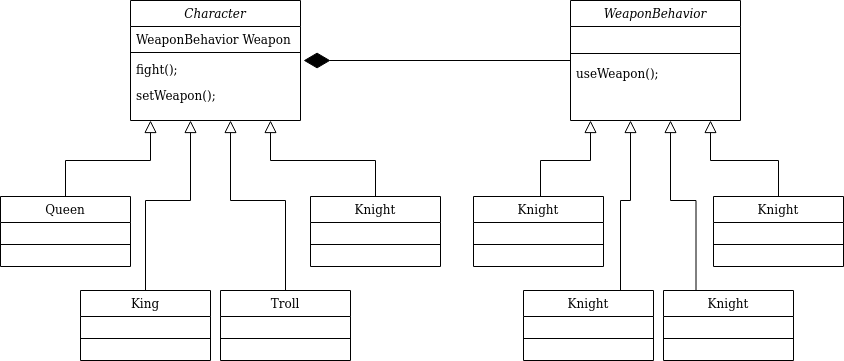

The diagram above was exported from draw.io. Its source (the exported page's mxGraphModel, read from the mxfile embedded in the PNG):
<mxGraphModel dx="868" dy="422" grid="1" gridSize="10" guides="1" tooltips="1" connect="1" arrows="1" fold="1" page="1" pageScale="1" pageWidth="827" pageHeight="1169" math="0" shadow="0">
  <root>
    <mxCell id="WIyWlLk6GJQsqaUBKTNV-0" />
    <mxCell id="WIyWlLk6GJQsqaUBKTNV-1" parent="WIyWlLk6GJQsqaUBKTNV-0" />
    <mxCell id="zkfFHV4jXpPFQw0GAbJ--12" value="" style="endArrow=block;endSize=10;endFill=0;shadow=0;strokeWidth=1;rounded=0;edgeStyle=elbowEdgeStyle;elbow=vertical;exitX=0.5;exitY=0;exitDx=0;exitDy=0;" parent="WIyWlLk6GJQsqaUBKTNV-1" source="QP4_lq1lpmHr1IKhVs6x-4" edge="1">
      <mxGeometry width="160" relative="1" as="geometry">
        <mxPoint x="60" y="310" as="sourcePoint" />
        <mxPoint x="200" y="240" as="targetPoint" />
        <Array as="points">
          <mxPoint x="100" y="280" />
          <mxPoint x="140" y="280" />
          <mxPoint x="160" y="280" />
          <mxPoint x="200" y="290" />
          <mxPoint x="200" y="290" />
          <mxPoint x="200" y="310" />
        </Array>
      </mxGeometry>
    </mxCell>
    <mxCell id="zkfFHV4jXpPFQw0GAbJ--16" value="" style="endArrow=block;endSize=10;endFill=0;shadow=0;strokeWidth=1;rounded=0;edgeStyle=elbowEdgeStyle;elbow=vertical;exitX=0.5;exitY=0;exitDx=0;exitDy=0;" parent="WIyWlLk6GJQsqaUBKTNV-1" source="zkfFHV4jXpPFQw0GAbJ--13" edge="1">
      <mxGeometry width="160" relative="1" as="geometry">
        <mxPoint x="210" y="373" as="sourcePoint" />
        <mxPoint x="240" y="240" as="targetPoint" />
        <Array as="points">
          <mxPoint x="220" y="320" />
        </Array>
      </mxGeometry>
    </mxCell>
    <mxCell id="QP4_lq1lpmHr1IKhVs6x-18" value="" style="endArrow=block;endSize=10;endFill=0;shadow=0;strokeWidth=1;rounded=0;edgeStyle=elbowEdgeStyle;elbow=vertical;exitX=0.5;exitY=0;exitDx=0;exitDy=0;" edge="1" parent="WIyWlLk6GJQsqaUBKTNV-1" source="QP4_lq1lpmHr1IKhVs6x-10">
      <mxGeometry width="160" relative="1" as="geometry">
        <mxPoint x="249.99999999999994" y="416.99" as="sourcePoint" />
        <mxPoint x="280" y="240" as="targetPoint" />
        <Array as="points">
          <mxPoint x="335" y="320" />
          <mxPoint x="335" y="320" />
          <mxPoint x="330" y="320" />
        </Array>
      </mxGeometry>
    </mxCell>
    <mxCell id="QP4_lq1lpmHr1IKhVs6x-21" value="" style="endArrow=block;endSize=10;endFill=0;shadow=0;strokeWidth=1;rounded=0;edgeStyle=elbowEdgeStyle;elbow=vertical;exitX=0.5;exitY=0;exitDx=0;exitDy=0;" edge="1" parent="WIyWlLk6GJQsqaUBKTNV-1" source="QP4_lq1lpmHr1IKhVs6x-19">
      <mxGeometry width="160" relative="1" as="geometry">
        <mxPoint x="390" y="420" as="sourcePoint" />
        <mxPoint x="320" y="240" as="targetPoint" />
        <Array as="points">
          <mxPoint x="440" y="280" />
          <mxPoint x="430" y="280" />
        </Array>
      </mxGeometry>
    </mxCell>
    <mxCell id="QP4_lq1lpmHr1IKhVs6x-10" value="Troll" style="swimlane;fontStyle=0;align=center;verticalAlign=top;childLayout=stackLayout;horizontal=1;startSize=26;horizontalStack=0;resizeParent=1;resizeLast=0;collapsible=1;marginBottom=0;rounded=0;shadow=0;strokeWidth=1;" vertex="1" parent="WIyWlLk6GJQsqaUBKTNV-1">
      <mxGeometry x="270" y="410" width="130" height="70" as="geometry">
        <mxRectangle x="340" y="380" width="170" height="26" as="alternateBounds" />
      </mxGeometry>
    </mxCell>
    <mxCell id="QP4_lq1lpmHr1IKhVs6x-11" value="" style="line;html=1;strokeWidth=1;align=left;verticalAlign=middle;spacingTop=-1;spacingLeft=3;spacingRight=3;rotatable=0;labelPosition=right;points=[];portConstraint=eastwest;" vertex="1" parent="QP4_lq1lpmHr1IKhVs6x-10">
      <mxGeometry y="26" width="130" height="44" as="geometry" />
    </mxCell>
    <mxCell id="QP4_lq1lpmHr1IKhVs6x-30" value="useWeapon();" style="text;align=left;verticalAlign=top;spacingLeft=4;spacingRight=4;overflow=hidden;rotatable=0;points=[[0,0.5],[1,0.5]];portConstraint=eastwest;" vertex="1" parent="WIyWlLk6GJQsqaUBKTNV-1">
      <mxGeometry x="620" y="180" width="170" height="26" as="geometry" />
    </mxCell>
    <mxCell id="QP4_lq1lpmHr1IKhVs6x-33" value="" style="endArrow=diamondThin;endFill=1;endSize=24;html=1;entryX=1.018;entryY=0.154;entryDx=0;entryDy=0;exitX=0;exitY=0.5;exitDx=0;exitDy=0;entryPerimeter=0;" edge="1" parent="WIyWlLk6GJQsqaUBKTNV-1" source="QP4_lq1lpmHr1IKhVs6x-24" target="zkfFHV4jXpPFQw0GAbJ--5">
      <mxGeometry width="160" relative="1" as="geometry">
        <mxPoint x="500" y="193" as="sourcePoint" />
        <mxPoint x="370" y="193" as="targetPoint" />
      </mxGeometry>
    </mxCell>
    <mxCell id="zkfFHV4jXpPFQw0GAbJ--0" value="Character" style="swimlane;fontStyle=2;align=center;verticalAlign=top;childLayout=stackLayout;horizontal=1;startSize=26;horizontalStack=0;resizeParent=1;resizeLast=0;collapsible=1;marginBottom=0;rounded=0;shadow=0;strokeWidth=1;" parent="WIyWlLk6GJQsqaUBKTNV-1" vertex="1">
      <mxGeometry x="180" y="120" width="170" height="120" as="geometry">
        <mxRectangle x="230" y="140" width="160" height="26" as="alternateBounds" />
      </mxGeometry>
    </mxCell>
    <mxCell id="zkfFHV4jXpPFQw0GAbJ--1" value="WeaponBehavior Weapon" style="text;align=left;verticalAlign=top;spacingLeft=4;spacingRight=4;overflow=hidden;rotatable=0;points=[[0,0.5],[1,0.5]];portConstraint=eastwest;" parent="zkfFHV4jXpPFQw0GAbJ--0" vertex="1">
      <mxGeometry y="26" width="170" height="22" as="geometry" />
    </mxCell>
    <mxCell id="zkfFHV4jXpPFQw0GAbJ--4" value="" style="line;html=1;strokeWidth=1;align=left;verticalAlign=middle;spacingTop=-1;spacingLeft=3;spacingRight=3;rotatable=0;labelPosition=right;points=[];portConstraint=eastwest;" parent="zkfFHV4jXpPFQw0GAbJ--0" vertex="1">
      <mxGeometry y="48" width="170" height="8" as="geometry" />
    </mxCell>
    <mxCell id="zkfFHV4jXpPFQw0GAbJ--5" value="fight();" style="text;align=left;verticalAlign=top;spacingLeft=4;spacingRight=4;overflow=hidden;rotatable=0;points=[[0,0.5],[1,0.5]];portConstraint=eastwest;" parent="zkfFHV4jXpPFQw0GAbJ--0" vertex="1">
      <mxGeometry y="56" width="170" height="26" as="geometry" />
    </mxCell>
    <mxCell id="QP4_lq1lpmHr1IKhVs6x-22" value="setWeapon();" style="text;align=left;verticalAlign=top;spacingLeft=4;spacingRight=4;overflow=hidden;rotatable=0;points=[[0,0.5],[1,0.5]];portConstraint=eastwest;" vertex="1" parent="zkfFHV4jXpPFQw0GAbJ--0">
      <mxGeometry y="82" width="170" height="26" as="geometry" />
    </mxCell>
    <mxCell id="QP4_lq1lpmHr1IKhVs6x-19" value="Knight" style="swimlane;fontStyle=0;align=center;verticalAlign=top;childLayout=stackLayout;horizontal=1;startSize=26;horizontalStack=0;resizeParent=1;resizeLast=0;collapsible=1;marginBottom=0;rounded=0;shadow=0;strokeWidth=1;" vertex="1" parent="WIyWlLk6GJQsqaUBKTNV-1">
      <mxGeometry x="360" y="316" width="130" height="70" as="geometry">
        <mxRectangle x="340" y="380" width="170" height="26" as="alternateBounds" />
      </mxGeometry>
    </mxCell>
    <mxCell id="QP4_lq1lpmHr1IKhVs6x-20" value="" style="line;html=1;strokeWidth=1;align=left;verticalAlign=middle;spacingTop=-1;spacingLeft=3;spacingRight=3;rotatable=0;labelPosition=right;points=[];portConstraint=eastwest;" vertex="1" parent="QP4_lq1lpmHr1IKhVs6x-19">
      <mxGeometry y="26" width="130" height="44" as="geometry" />
    </mxCell>
    <mxCell id="QP4_lq1lpmHr1IKhVs6x-4" value="Queen" style="swimlane;fontStyle=0;align=center;verticalAlign=top;childLayout=stackLayout;horizontal=1;startSize=26;horizontalStack=0;resizeParent=1;resizeLast=0;collapsible=1;marginBottom=0;rounded=0;shadow=0;strokeWidth=1;" vertex="1" parent="WIyWlLk6GJQsqaUBKTNV-1">
      <mxGeometry x="50" y="316" width="130" height="70" as="geometry">
        <mxRectangle x="340" y="380" width="170" height="26" as="alternateBounds" />
      </mxGeometry>
    </mxCell>
    <mxCell id="QP4_lq1lpmHr1IKhVs6x-5" value="" style="line;html=1;strokeWidth=1;align=left;verticalAlign=middle;spacingTop=-1;spacingLeft=3;spacingRight=3;rotatable=0;labelPosition=right;points=[];portConstraint=eastwest;" vertex="1" parent="QP4_lq1lpmHr1IKhVs6x-4">
      <mxGeometry y="26" width="130" height="44" as="geometry" />
    </mxCell>
    <mxCell id="zkfFHV4jXpPFQw0GAbJ--13" value="King" style="swimlane;fontStyle=0;align=center;verticalAlign=top;childLayout=stackLayout;horizontal=1;startSize=26;horizontalStack=0;resizeParent=1;resizeLast=0;collapsible=1;marginBottom=0;rounded=0;shadow=0;strokeWidth=1;" parent="WIyWlLk6GJQsqaUBKTNV-1" vertex="1">
      <mxGeometry x="130" y="410" width="130" height="70" as="geometry">
        <mxRectangle x="340" y="380" width="170" height="26" as="alternateBounds" />
      </mxGeometry>
    </mxCell>
    <mxCell id="zkfFHV4jXpPFQw0GAbJ--15" value="" style="line;html=1;strokeWidth=1;align=left;verticalAlign=middle;spacingTop=-1;spacingLeft=3;spacingRight=3;rotatable=0;labelPosition=right;points=[];portConstraint=eastwest;" parent="zkfFHV4jXpPFQw0GAbJ--13" vertex="1">
      <mxGeometry y="26" width="130" height="44" as="geometry" />
    </mxCell>
    <mxCell id="QP4_lq1lpmHr1IKhVs6x-38" value="Knight" style="swimlane;fontStyle=0;align=center;verticalAlign=top;childLayout=stackLayout;horizontal=1;startSize=26;horizontalStack=0;resizeParent=1;resizeLast=0;collapsible=1;marginBottom=0;rounded=0;shadow=0;strokeWidth=1;" vertex="1" parent="WIyWlLk6GJQsqaUBKTNV-1">
      <mxGeometry x="573" y="410" width="130" height="70" as="geometry">
        <mxRectangle x="340" y="380" width="170" height="26" as="alternateBounds" />
      </mxGeometry>
    </mxCell>
    <mxCell id="QP4_lq1lpmHr1IKhVs6x-39" value="" style="line;html=1;strokeWidth=1;align=left;verticalAlign=middle;spacingTop=-1;spacingLeft=3;spacingRight=3;rotatable=0;labelPosition=right;points=[];portConstraint=eastwest;" vertex="1" parent="QP4_lq1lpmHr1IKhVs6x-38">
      <mxGeometry y="26" width="130" height="44" as="geometry" />
    </mxCell>
    <mxCell id="QP4_lq1lpmHr1IKhVs6x-42" value="Knight" style="swimlane;fontStyle=0;align=center;verticalAlign=top;childLayout=stackLayout;horizontal=1;startSize=26;horizontalStack=0;resizeParent=1;resizeLast=0;collapsible=1;marginBottom=0;rounded=0;shadow=0;strokeWidth=1;" vertex="1" parent="WIyWlLk6GJQsqaUBKTNV-1">
      <mxGeometry x="713" y="410" width="130" height="70" as="geometry">
        <mxRectangle x="340" y="380" width="170" height="26" as="alternateBounds" />
      </mxGeometry>
    </mxCell>
    <mxCell id="QP4_lq1lpmHr1IKhVs6x-43" value="" style="line;html=1;strokeWidth=1;align=left;verticalAlign=middle;spacingTop=-1;spacingLeft=3;spacingRight=3;rotatable=0;labelPosition=right;points=[];portConstraint=eastwest;" vertex="1" parent="QP4_lq1lpmHr1IKhVs6x-42">
      <mxGeometry y="26" width="130" height="44" as="geometry" />
    </mxCell>
    <mxCell id="QP4_lq1lpmHr1IKhVs6x-40" value="Knight" style="swimlane;fontStyle=0;align=center;verticalAlign=top;childLayout=stackLayout;horizontal=1;startSize=26;horizontalStack=0;resizeParent=1;resizeLast=0;collapsible=1;marginBottom=0;rounded=0;shadow=0;strokeWidth=1;" vertex="1" parent="WIyWlLk6GJQsqaUBKTNV-1">
      <mxGeometry x="763" y="316" width="130" height="70" as="geometry">
        <mxRectangle x="340" y="380" width="170" height="26" as="alternateBounds" />
      </mxGeometry>
    </mxCell>
    <mxCell id="QP4_lq1lpmHr1IKhVs6x-41" value="" style="line;html=1;strokeWidth=1;align=left;verticalAlign=middle;spacingTop=-1;spacingLeft=3;spacingRight=3;rotatable=0;labelPosition=right;points=[];portConstraint=eastwest;" vertex="1" parent="QP4_lq1lpmHr1IKhVs6x-40">
      <mxGeometry y="26" width="130" height="44" as="geometry" />
    </mxCell>
    <mxCell id="QP4_lq1lpmHr1IKhVs6x-36" value="Knight" style="swimlane;fontStyle=0;align=center;verticalAlign=top;childLayout=stackLayout;horizontal=1;startSize=26;horizontalStack=0;resizeParent=1;resizeLast=0;collapsible=1;marginBottom=0;rounded=0;shadow=0;strokeWidth=1;" vertex="1" parent="WIyWlLk6GJQsqaUBKTNV-1">
      <mxGeometry x="523" y="316" width="130" height="70" as="geometry">
        <mxRectangle x="340" y="380" width="170" height="26" as="alternateBounds" />
      </mxGeometry>
    </mxCell>
    <mxCell id="QP4_lq1lpmHr1IKhVs6x-37" value="" style="line;html=1;strokeWidth=1;align=left;verticalAlign=middle;spacingTop=-1;spacingLeft=3;spacingRight=3;rotatable=0;labelPosition=right;points=[];portConstraint=eastwest;" vertex="1" parent="QP4_lq1lpmHr1IKhVs6x-36">
      <mxGeometry y="26" width="130" height="44" as="geometry" />
    </mxCell>
    <mxCell id="QP4_lq1lpmHr1IKhVs6x-44" value="" style="endArrow=block;endSize=10;endFill=0;shadow=0;strokeWidth=1;rounded=0;edgeStyle=elbowEdgeStyle;elbow=vertical;exitX=0.5;exitY=0;exitDx=0;exitDy=0;" edge="1" parent="WIyWlLk6GJQsqaUBKTNV-1" source="QP4_lq1lpmHr1IKhVs6x-40">
      <mxGeometry width="160" relative="1" as="geometry">
        <mxPoint x="865" y="316" as="sourcePoint" />
        <mxPoint x="760" y="240" as="targetPoint" />
        <Array as="points">
          <mxPoint x="880" y="280" />
          <mxPoint x="870" y="280" />
        </Array>
      </mxGeometry>
    </mxCell>
    <mxCell id="QP4_lq1lpmHr1IKhVs6x-45" value="" style="endArrow=block;endSize=10;endFill=0;shadow=0;strokeWidth=1;rounded=0;edgeStyle=elbowEdgeStyle;elbow=vertical;exitX=0.5;exitY=0;exitDx=0;exitDy=0;" edge="1" parent="WIyWlLk6GJQsqaUBKTNV-1">
      <mxGeometry width="160" relative="1" as="geometry">
        <mxPoint x="590" y="316" as="sourcePoint" />
        <mxPoint x="640" y="240" as="targetPoint" />
        <Array as="points">
          <mxPoint x="575" y="280" />
          <mxPoint x="615" y="280" />
          <mxPoint x="635" y="280" />
          <mxPoint x="675" y="290" />
          <mxPoint x="675" y="290" />
          <mxPoint x="675" y="310" />
        </Array>
      </mxGeometry>
    </mxCell>
    <mxCell id="QP4_lq1lpmHr1IKhVs6x-46" value="" style="endArrow=block;endSize=10;endFill=0;shadow=0;strokeWidth=1;rounded=0;edgeStyle=elbowEdgeStyle;elbow=vertical;" edge="1" parent="WIyWlLk6GJQsqaUBKTNV-1" source="QP4_lq1lpmHr1IKhVs6x-38">
      <mxGeometry width="160" relative="1" as="geometry">
        <mxPoint x="680" y="410" as="sourcePoint" />
        <mxPoint x="680" y="240" as="targetPoint" />
        <Array as="points">
          <mxPoint x="670" y="320" />
          <mxPoint x="705" y="320" />
        </Array>
      </mxGeometry>
    </mxCell>
    <mxCell id="QP4_lq1lpmHr1IKhVs6x-47" value="" style="endArrow=block;endSize=10;endFill=0;shadow=0;strokeWidth=1;rounded=0;edgeStyle=elbowEdgeStyle;elbow=vertical;exitX=0.25;exitY=0;exitDx=0;exitDy=0;" edge="1" parent="WIyWlLk6GJQsqaUBKTNV-1" source="QP4_lq1lpmHr1IKhVs6x-42">
      <mxGeometry width="160" relative="1" as="geometry">
        <mxPoint x="767.5" y="410" as="sourcePoint" />
        <mxPoint x="720" y="240" as="targetPoint" />
        <Array as="points">
          <mxPoint x="767.5" y="320" />
          <mxPoint x="767.5" y="320" />
          <mxPoint x="762.5" y="320" />
        </Array>
      </mxGeometry>
    </mxCell>
    <mxCell id="QP4_lq1lpmHr1IKhVs6x-24" value="WeaponBehavior" style="swimlane;fontStyle=2;align=center;verticalAlign=top;childLayout=stackLayout;horizontal=1;startSize=26;horizontalStack=0;resizeParent=1;resizeLast=0;collapsible=1;marginBottom=0;rounded=0;shadow=0;strokeWidth=1;" vertex="1" parent="WIyWlLk6GJQsqaUBKTNV-1">
      <mxGeometry x="620" y="120" width="170" height="120" as="geometry">
        <mxRectangle x="230" y="140" width="160" height="26" as="alternateBounds" />
      </mxGeometry>
    </mxCell>
    <mxCell id="QP4_lq1lpmHr1IKhVs6x-26" value="" style="line;html=1;strokeWidth=1;align=left;verticalAlign=middle;spacingTop=-1;spacingLeft=3;spacingRight=3;rotatable=0;labelPosition=right;points=[];portConstraint=eastwest;" vertex="1" parent="QP4_lq1lpmHr1IKhVs6x-24">
      <mxGeometry y="26" width="170" height="54" as="geometry" />
    </mxCell>
  </root>
</mxGraphModel>